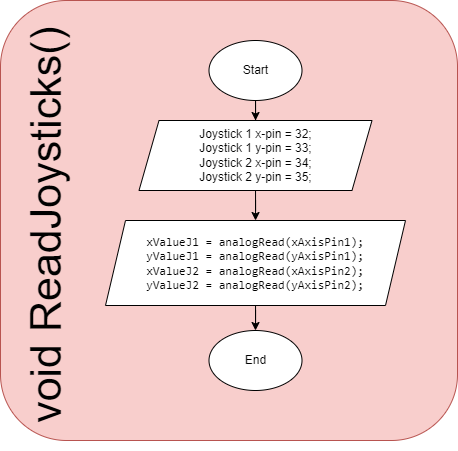

The diagram above was exported from draw.io. Its source (the exported page's mxGraphModel, read from the mxfile embedded in the PNG):
<mxGraphModel dx="1062" dy="572" grid="1" gridSize="10" guides="1" tooltips="1" connect="1" arrows="1" fold="1" page="1" pageScale="1" pageWidth="850" pageHeight="1100" math="0" shadow="0">
  <root>
    <mxCell id="0" />
    <mxCell id="1" parent="0" />
    <mxCell id="ry9LyBkneQpmExAJehDU-2" value="" style="rounded=1;whiteSpace=wrap;html=1;fillColor=#f8cecc;strokeColor=#b85450;" vertex="1" parent="1">
      <mxGeometry x="202" y="30" width="457" height="440" as="geometry" />
    </mxCell>
    <mxCell id="ry9LyBkneQpmExAJehDU-25" value="" style="edgeStyle=orthogonalEdgeStyle;rounded=0;orthogonalLoop=1;jettySize=auto;html=1;" edge="1" parent="1" source="ry9LyBkneQpmExAJehDU-4" target="ry9LyBkneQpmExAJehDU-16">
      <mxGeometry relative="1" as="geometry" />
    </mxCell>
    <mxCell id="ry9LyBkneQpmExAJehDU-4" value="Start" style="ellipse;whiteSpace=wrap;html=1;" vertex="1" parent="1">
      <mxGeometry x="410.5" y="70" width="93" height="60" as="geometry" />
    </mxCell>
    <mxCell id="ry9LyBkneQpmExAJehDU-7" value="&lt;font style=&quot;font-size: 43px;&quot;&gt;void ReadJoysticks()&lt;/font&gt;" style="text;html=1;align=center;verticalAlign=middle;whiteSpace=wrap;rounded=0;rotation=-90;" vertex="1" parent="1">
      <mxGeometry x="22.5" y="240" width="450" height="30" as="geometry" />
    </mxCell>
    <mxCell id="ry9LyBkneQpmExAJehDU-26" value="" style="edgeStyle=orthogonalEdgeStyle;rounded=0;orthogonalLoop=1;jettySize=auto;html=1;" edge="1" parent="1" source="ry9LyBkneQpmExAJehDU-16" target="ry9LyBkneQpmExAJehDU-22">
      <mxGeometry relative="1" as="geometry" />
    </mxCell>
    <mxCell id="ry9LyBkneQpmExAJehDU-16" value="Joystick 1 x-&lt;span style=&quot;text-wrap: nowrap; color: rgba(0, 0, 0, 0); font-family: monospace; font-size: 0px; text-align: start;&quot;&gt;%3CmxGraphModel%3E%3Croot%3E%3CmxCell%20id%3D%220%22%2F%3E%3CmxCell%20id%3D%221%22%20parent%3D%220%22%2F%3E%3CmxCell%20id%3D%222%22%20value%3D%22Joystick%20xpin%20%3D%2032%22%20style%3D%22rounded%3D0%3BwhiteSpace%3Dwrap%3Bhtml%3D1%3B%22%20vertex%3D%221%22%20parent%3D%221%22%3E%3CmxGeometry%20x%3D%22397%22%20y%3D%22140%22%20width%3D%22120%22%20height%3D%2230%22%20as%3D%22geometry%22%2F%3E%3C%2FmxCell%3E%3C%2Froot%3E%3C%2FmxGraphModel%3E&lt;/span&gt;pin = 32;&lt;div&gt;Joystick 1 y-pin = 33;&lt;br&gt;&lt;/div&gt;&lt;div&gt;Joystick 2 x-&lt;span style=&quot;text-wrap: nowrap; color: rgba(0, 0, 0, 0); font-family: monospace; font-size: 0px; text-align: start;&quot;&gt;%3CmxGraphModel%3E%3Croot%3E%3CmxCell%20id%3D%220%22%2F%3E%3CmxCell%20id%3D%221%22%20parent%3D%220%22%2F%3E%3CmxCell%20id%3D%222%22%20value%3D%22Joystick%20xpin%20%3D%2032%22%20style%3D%22rounded%3D0%3BwhiteSpace%3Dwrap%3Bhtml%3D1%3B%22%20vertex%3D%221%22%20parent%3D%221%22%3E%3CmxGeometry%20x%3D%22397%22%20y%3D%22140%22%20width%3D%22120%22%20height%3D%2230%22%20as%3D%22geometry%22%2F%3E%3C%2FmxCell%3E%3C%2Froot%3E%3C%2FmxGraphModel%3E&lt;/span&gt;pin = 34;&lt;br&gt;&lt;/div&gt;&lt;div&gt;Joystick 2 y-pin = 35;&lt;/div&gt;" style="shape=parallelogram;perimeter=parallelogramPerimeter;whiteSpace=wrap;html=1;fixedSize=1;" vertex="1" parent="1">
      <mxGeometry x="340.5" y="150" width="233" height="70" as="geometry" />
    </mxCell>
    <mxCell id="ry9LyBkneQpmExAJehDU-27" value="" style="edgeStyle=orthogonalEdgeStyle;rounded=0;orthogonalLoop=1;jettySize=auto;html=1;" edge="1" parent="1" source="ry9LyBkneQpmExAJehDU-22" target="ry9LyBkneQpmExAJehDU-24">
      <mxGeometry relative="1" as="geometry" />
    </mxCell>
    <mxCell id="ry9LyBkneQpmExAJehDU-22" value="&lt;div style=&quot;font-family: Consolas, &amp;quot;Courier New&amp;quot;, monospace; white-space: pre;&quot;&gt;&lt;font style=&quot;font-size: 12px;&quot;&gt;xValueJ1 = analogRead(xAxisPin1);&lt;/font&gt;&lt;/div&gt;&lt;div style=&quot;font-family: Consolas, &amp;quot;Courier New&amp;quot;, monospace; white-space: pre;&quot;&gt;&lt;font style=&quot;font-size: 12px;&quot;&gt;yValueJ1 = analogRead(yAxisPin1);&lt;/font&gt;&lt;/div&gt;&lt;div style=&quot;font-family: Consolas, &amp;quot;Courier New&amp;quot;, monospace; white-space: pre;&quot;&gt;&lt;font style=&quot;font-size: 12px;&quot;&gt;xValueJ2 = analogRead(xAxisPin2);&lt;/font&gt;&lt;/div&gt;&lt;div style=&quot;font-family: Consolas, &amp;quot;Courier New&amp;quot;, monospace; white-space: pre;&quot;&gt;&lt;font style=&quot;font-size: 12px;&quot;&gt;yValueJ2 = analogRead(yAxisPin2);&lt;/font&gt;&lt;/div&gt;" style="shape=parallelogram;perimeter=parallelogramPerimeter;whiteSpace=wrap;html=1;fixedSize=1;" vertex="1" parent="1">
      <mxGeometry x="307" y="250" width="300" height="85" as="geometry" />
    </mxCell>
    <mxCell id="ry9LyBkneQpmExAJehDU-24" value="End" style="ellipse;whiteSpace=wrap;html=1;" vertex="1" parent="1">
      <mxGeometry x="410.5" y="360" width="93" height="60" as="geometry" />
    </mxCell>
  </root>
</mxGraphModel>